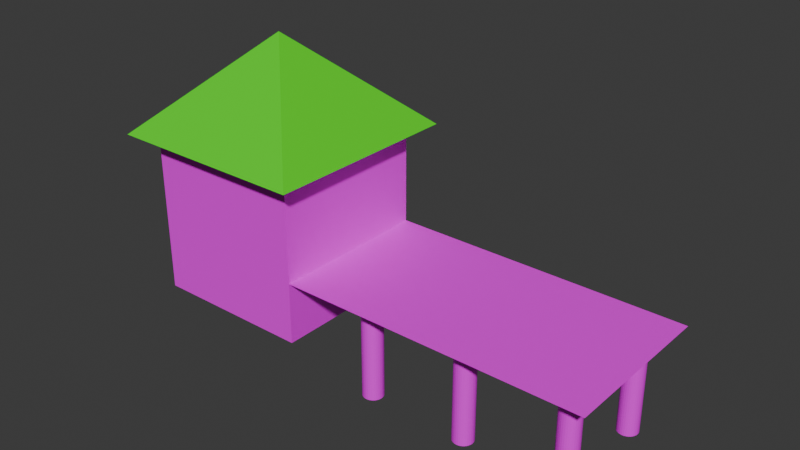 # Source: fishingpost.blend  (saved by Blender 4.0.36; exported with 4.5.12 LTS)
import bpy
from mathutils import Matrix  # noqa: F401  (used for matrix-valued properties, if any)

bpy.ops.wm.read_factory_settings(use_empty=True)
scene = bpy.context.scene
scene.name = 'Scene'

# ---- collections
col_building = bpy.data.collections.new('Building'); scene.collection.children.link(col_building)

# ---- images (referenced by path relative to the original .blend; pixels are not part of the script)
import os
ASSET_DIR = os.environ.get("B2B_ASSET_DIR", "")  # directory of the original .blend (textures are referenced by path, not embedded)
HERE = os.path.dirname(os.path.abspath(__file__))  # packed textures are extracted next to this script under _unpacked/

def load_image(name, relpath, width, height, colorspace="sRGB"):
    """Load a texture the original file referenced (path relative to the .blend, or extracted next to this script)."""
    p = next((c for c in (os.path.join(HERE, relpath), os.path.join(ASSET_DIR, relpath)) if relpath and os.path.exists(c)), "")
    if p:
        img = bpy.data.images.load(p, check_existing=True)
        img.name = name
    else:  # same state as the original file: an image datablock whose file is absent (Cycles renders it pink)
        img = bpy.data.images.new(name, width, height)
        img.source = "FILE"
        img.filepath = "//" + (relpath or name)
    img.colorspace_settings.name = colorspace
    return img
img_bark_jpg = load_image('Bark.jpg', 'textures/Bark.jpg', 1024, 1024, 'sRGB')
img_brickwall_rough_png = load_image('brickwall_rough.png', 'brickwall_rough.png', 1024, 1024, 'sRGB')
img_cobbleroad_png = load_image('cobbleroad.png', 'cobbleroad.png', 1024, 1024, 'sRGB')
img_treetrunk_jpg = load_image('treetrunk.jpg', 'treetrunk.jpg', 1024, 1024, 'sRGB')
img_bark_jpg_001 = load_image('Bark.jpg.001', 'Bark.jpg', 1024, 1024, 'sRGB')
img_bark_jpg_002 = load_image('Bark.jpg.002', 'Bark.jpg', 1024, 1024, 'sRGB')
img_bark_jpg_003 = load_image('Bark.jpg.003', 'Bark.jpg', 1024, 1024, 'sRGB')
img_bark_jpg_004 = load_image('Bark.jpg.004', 'Bark.jpg', 1024, 1024, 'sRGB')
img_bark_jpg_005 = load_image('Bark.jpg.005', 'Bark.jpg', 1024, 1024, 'sRGB')

# ---- materials (node trees are filled in below, after node groups)
mat_material_002 = bpy.data.materials.new('Material.002')
mat_material_002.use_transparent_shadow = False
mat_brick = bpy.data.materials.new('brick')
mat_brick.use_transparent_shadow = False
mat_roof = bpy.data.materials.new('Roof')
mat_roof.use_transparent_shadow = False
mat_road = bpy.data.materials.new('road')
mat_road.use_transparent_shadow = False
mat_bridge = bpy.data.materials.new('bridge')
mat_bridge.use_transparent_shadow = False
mat_material_003 = bpy.data.materials.new('Material.003')
mat_material_003.use_transparent_shadow = False
mat_material_004 = bpy.data.materials.new('Material.004')
mat_material_004.use_transparent_shadow = False
mat_material_005 = bpy.data.materials.new('Material.005')
mat_material_005.use_transparent_shadow = False
mat_material_006 = bpy.data.materials.new('Material.006')
mat_material_006.use_transparent_shadow = False
mat_material_007 = bpy.data.materials.new('Material.007')
mat_material_007.use_transparent_shadow = False

# ---- material node trees
mat_material_002.use_nodes = True; mat_material_002.node_tree.nodes.clear()
_N = mat_material_002.node_tree.nodes; _L = mat_material_002.node_tree.links
n0 = _N.new('ShaderNodeBsdfPrincipled'); n0.name = 'Principled BSDF'; n0.location = (10, 300)
n0.inputs[3].default_value = 1.45
n1 = _N.new('ShaderNodeOutputMaterial'); n1.name = 'Material Output'; n1.location = (300, 300)
n2 = _N.new('ShaderNodeTexImage'); n2.name = 'Image Texture'; n2.location = (-280, 275)
n2.image = img_bark_jpg
_L.new(n0.outputs[0], n1.inputs[0])
_L.new(n2.outputs[0], n0.inputs[0])
n1.is_active_output = True
mat_brick.use_nodes = True; mat_brick.node_tree.nodes.clear()
_N = mat_brick.node_tree.nodes; _L = mat_brick.node_tree.links
n0 = _N.new('ShaderNodeBsdfPrincipled'); n0.name = 'Principled BSDF'; n0.location = (10, 300)
n0.inputs[3].default_value = 1.45
n1 = _N.new('ShaderNodeOutputMaterial'); n1.name = 'Material Output'; n1.location = (300, 300)
n2 = _N.new('ShaderNodeMapping'); n2.name = 'Mapping'; n2.location = (1486, 151)
n3 = _N.new('ShaderNodeMapping'); n3.name = 'Mapping.001'; n3.location = (-513, 294)
n4 = _N.new('ShaderNodeTexImage'); n4.name = 'Image Texture'; n4.location = (-280, 275)
n4.image = img_brickwall_rough_png
n5 = _N.new('ShaderNodeTexCoord'); n5.name = 'Texture Coordinate'; n5.location = (-725, 257)
_L.new(n0.outputs[0], n1.inputs[0])
_L.new(n4.outputs[0], n0.inputs[0])
_L.new(n5.outputs[2], n3.inputs[0])
_L.new(n3.outputs[0], n4.inputs[0])
n1.is_active_output = True
mat_roof.use_nodes = True; mat_roof.node_tree.nodes.clear()
_N = mat_roof.node_tree.nodes; _L = mat_roof.node_tree.links
n0 = _N.new('ShaderNodeBsdfPrincipled'); n0.name = 'Principled BSDF'; n0.location = (10, 300)
n0.inputs[3].default_value = 1.45
n1 = _N.new('ShaderNodeOutputMaterial'); n1.name = 'Material Output'; n1.location = (300, 300)
n2 = _N.new('ShaderNodeRGB'); n2.name = 'RGB'; n2.location = (-180, 275)
n2.outputs[0].default_value = (0.06688, 0.7954, 0.0, 1.0)
_L.new(n0.outputs[0], n1.inputs[0])
_L.new(n2.outputs[0], n0.inputs[0])
n1.is_active_output = True
mat_road.use_nodes = True; mat_road.node_tree.nodes.clear()
_N = mat_road.node_tree.nodes; _L = mat_road.node_tree.links
n0 = _N.new('ShaderNodeBsdfPrincipled'); n0.name = 'Principled BSDF'; n0.location = (10, 300)
n0.inputs[3].default_value = 1.45
n1 = _N.new('ShaderNodeOutputMaterial'); n1.name = 'Material Output'; n1.location = (300, 300)
n2 = _N.new('ShaderNodeTexImage'); n2.name = 'Image Texture'; n2.location = (-280, 275)
n2.image = img_cobbleroad_png
_L.new(n0.outputs[0], n1.inputs[0])
_L.new(n2.outputs[0], n0.inputs[0])
n1.is_active_output = True
mat_bridge.use_nodes = True; mat_bridge.node_tree.nodes.clear()
_N = mat_bridge.node_tree.nodes; _L = mat_bridge.node_tree.links
n0 = _N.new('ShaderNodeBsdfPrincipled'); n0.name = 'Principled BSDF'; n0.location = (10, 300)
n0.inputs[3].default_value = 1.45
n1 = _N.new('ShaderNodeOutputMaterial'); n1.name = 'Material Output'; n1.location = (300, 300)
n2 = _N.new('ShaderNodeTexImage'); n2.name = 'Image Texture'; n2.location = (-280, 275)
n2.image = img_treetrunk_jpg
_L.new(n0.outputs[0], n1.inputs[0])
_L.new(n2.outputs[0], n0.inputs[0])
n1.is_active_output = True
mat_material_003.use_nodes = True; mat_material_003.node_tree.nodes.clear()
_N = mat_material_003.node_tree.nodes; _L = mat_material_003.node_tree.links
n0 = _N.new('ShaderNodeBsdfPrincipled'); n0.name = 'Principled BSDF'; n0.location = (10, 300)
n0.inputs[3].default_value = 1.45
n1 = _N.new('ShaderNodeOutputMaterial'); n1.name = 'Material Output'; n1.location = (300, 300)
n2 = _N.new('ShaderNodeTexImage'); n2.name = 'Image Texture'; n2.location = (-280, 275)
n2.image = img_bark_jpg_001
_L.new(n0.outputs[0], n1.inputs[0])
_L.new(n2.outputs[0], n0.inputs[0])
n1.is_active_output = True
mat_material_004.use_nodes = True; mat_material_004.node_tree.nodes.clear()
_N = mat_material_004.node_tree.nodes; _L = mat_material_004.node_tree.links
n0 = _N.new('ShaderNodeBsdfPrincipled'); n0.name = 'Principled BSDF'; n0.location = (10, 300)
n0.inputs[3].default_value = 1.45
n1 = _N.new('ShaderNodeOutputMaterial'); n1.name = 'Material Output'; n1.location = (300, 300)
n2 = _N.new('ShaderNodeTexImage'); n2.name = 'Image Texture'; n2.location = (-280, 275)
n2.image = img_bark_jpg_002
_L.new(n0.outputs[0], n1.inputs[0])
_L.new(n2.outputs[0], n0.inputs[0])
n1.is_active_output = True
mat_material_005.use_nodes = True; mat_material_005.node_tree.nodes.clear()
_N = mat_material_005.node_tree.nodes; _L = mat_material_005.node_tree.links
n0 = _N.new('ShaderNodeBsdfPrincipled'); n0.name = 'Principled BSDF'; n0.location = (10, 300)
n0.inputs[3].default_value = 1.45
n1 = _N.new('ShaderNodeOutputMaterial'); n1.name = 'Material Output'; n1.location = (300, 300)
n2 = _N.new('ShaderNodeTexImage'); n2.name = 'Image Texture'; n2.location = (-280, 275)
n2.image = img_bark_jpg_003
_L.new(n0.outputs[0], n1.inputs[0])
_L.new(n2.outputs[0], n0.inputs[0])
n1.is_active_output = True
mat_material_006.use_nodes = True; mat_material_006.node_tree.nodes.clear()
_N = mat_material_006.node_tree.nodes; _L = mat_material_006.node_tree.links
n0 = _N.new('ShaderNodeBsdfPrincipled'); n0.name = 'Principled BSDF'; n0.location = (10, 300)
n0.inputs[3].default_value = 1.45
n1 = _N.new('ShaderNodeOutputMaterial'); n1.name = 'Material Output'; n1.location = (300, 300)
n2 = _N.new('ShaderNodeTexImage'); n2.name = 'Image Texture'; n2.location = (-280, 275)
n2.image = img_bark_jpg_004
_L.new(n0.outputs[0], n1.inputs[0])
_L.new(n2.outputs[0], n0.inputs[0])
n1.is_active_output = True
mat_material_007.use_nodes = True; mat_material_007.node_tree.nodes.clear()
_N = mat_material_007.node_tree.nodes; _L = mat_material_007.node_tree.links
n0 = _N.new('ShaderNodeBsdfPrincipled'); n0.name = 'Principled BSDF'; n0.location = (10, 300)
n0.inputs[3].default_value = 1.45
n1 = _N.new('ShaderNodeOutputMaterial'); n1.name = 'Material Output'; n1.location = (300, 300)
n2 = _N.new('ShaderNodeTexImage'); n2.name = 'Image Texture'; n2.location = (-280, 275)
n2.image = img_bark_jpg_005
_L.new(n0.outputs[0], n1.inputs[0])
_L.new(n2.outputs[0], n0.inputs[0])
n1.is_active_output = True

# ---- world
world_world = bpy.data.worlds.new('World'); scene.world = world_world
world_world.use_nodes = True; world_world.node_tree.nodes.clear()
_N = world_world.node_tree.nodes; _L = world_world.node_tree.links
n0 = _N.new('ShaderNodeOutputWorld'); n0.name = 'World Output'; n0.location = (300, 300)
n1 = _N.new('ShaderNodeBackground'); n1.name = 'Background'; n1.location = (10, 300)
n1.inputs[0].default_value = (0.05088, 0.05088, 0.05088, 1.0)
_L.new(n1.outputs[0], n0.inputs[0])
n0.is_active_output = True
world_world.color = (0.05088, 0.05088, 0.05088)
world_world.use_sun_shadow = False
world_world.sun_shadow_jitter_overblur = 0.0

# ---- meshes
me_cylinder = bpy.data.meshes.new('Cylinder')
me_cylinder.from_pydata([(-5.0, 16.0, -0.794), (-5.0, 16.0, 1.206), (-4.805, 15.98, -0.794), (-4.805, 15.98, 1.206), (-4.617, 15.92, -0.794), (-4.617, 15.92, 1.206), (-4.444, 15.83, -0.794), (-4.444, 15.83, 1.206), (-4.293, 15.71, -0.794), (-4.293, 15.71, 1.206), (-4.169, 15.56, -0.794), (-4.169, 15.56, 1.206), (-4.076, 15.38, -0.794), (-4.076, 15.38, 1.206), (-4.019, 15.2, -0.794), (-4.019, 15.2, 1.206), (-4.0, 15.0, -0.794), (-4.0, 15.0, 1.206), (-4.019, 14.8, -0.794), (-4.019, 14.8, 1.206), (-4.076, 14.62, -0.794), (-4.076, 14.62, 1.206), (-4.169, 14.44, -0.794), (-4.169, 14.44, 1.206), (-4.293, 14.29, -0.794), (-4.293, 14.29, 1.206), (-4.444, 14.17, -0.794), (-4.444, 14.17, 1.206), (-4.617, 14.08, -0.794), (-4.617, 14.08, 1.206), (-4.805, 14.02, -0.794), (-4.805, 14.02, 1.206), (-5.0, 14.0, -0.794), (-5.0, 14.0, 1.206), (-5.195, 14.02, -0.794), (-5.195, 14.02, 1.206), (-5.383, 14.08, -0.794), (-5.383, 14.08, 1.206), (-5.556, 14.17, -0.794), (-5.556, 14.17, 1.206), (-5.707, 14.29, -0.794), (-5.707, 14.29, 1.206), (-5.831, 14.44, -0.794), (-5.831, 14.44, 1.206), (-5.924, 14.62, -0.794), (-5.924, 14.62, 1.206), (-5.981, 14.8, -0.794), (-5.981, 14.8, 1.206), (-6.0, 15.0, -0.794), (-6.0, 15.0, 1.206), (-5.981, 15.2, -0.794), (-5.981, 15.2, 1.206), (-5.924, 15.38, -0.794), (-5.924, 15.38, 1.206), (-5.831, 15.56, -0.794), (-5.831, 15.56, 1.206), (-5.707, 15.71, -0.794), (-5.707, 15.71, 1.206), (-5.556, 15.83, -0.794), (-5.556, 15.83, 1.206), (-5.383, 15.92, -0.794), (-5.383, 15.92, 1.206), (-5.195, 15.98, -0.794), (-5.195, 15.98, 1.206)], [], [(0, 1, 3, 2), (2, 3, 5, 4), (4, 5, 7, 6), (6, 7, 9, 8), (8, 9, 11, 10), (10, 11, 13, 12), (12, 13, 15, 14), (14, 15, 17, 16), (16, 17, 19, 18), (18, 19, 21, 20), (20, 21, 23, 22), (22, 23, 25, 24), (24, 25, 27, 26), (26, 27, 29, 28), (28, 29, 31, 30), (30, 31, 33, 32), (32, 33, 35, 34), (34, 35, 37, 36), (36, 37, 39, 38), (38, 39, 41, 40), (40, 41, 43, 42), (42, 43, 45, 44), (44, 45, 47, 46), (46, 47, 49, 48), (48, 49, 51, 50), (50, 51, 53, 52), (52, 53, 55, 54), (54, 55, 57, 56), (56, 57, 59, 58), (58, 59, 61, 60), (3, 1, 63, 61, 59, 57, 55, 53, 51, 49, 47, 45, 43, 41, 39, 37, 35, 33, 31, 29, 27, 25, 23, 21, 19, 17, 15, 13, 11, 9, 7, 5), (60, 61, 63, 62), (62, 63, 1, 0), (0, 2, 4, 6, 8, 10, 12, 14, 16, 18, 20, 22, 24, 26, 28, 30, 32, 34, 36, 38, 40, 42, 44, 46, 48, 50, 52, 54, 56, 58, 60, 62)])
_uv = me_cylinder.uv_layers.new(name='UVMap')
_uv.uv.foreach_set('vector', [1.0, 0.5, 1.0, 1.0, 0.9688, 1.0, 0.9688, 0.5, 0.9688, 0.5, 0.9688, 1.0, 0.9375, 1.0, 0.9375, 0.5, 0.9375, 0.5, 0.9375, 1.0, 0.9062, 1.0, 0.9062, 0.5, 0.9062, 0.5, 0.9062, 1.0, 0.875, 1.0, 0.875, 0.5, 0.875, 0.5, 0.875, 1.0, 0.8438, 1.0, 0.8438, 0.5, 0.8438, 0.5, 0.8438, 1.0, 0.8125, 1.0, 0.8125, 0.5, 0.8125, 0.5, 0.8125, 1.0, 0.7812, 1.0, 0.7812, 0.5, 0.7812, 0.5, 0.7812, 1.0, 0.75, 1.0, 0.75, 0.5, 0.75, 0.5, 0.75, 1.0, 0.7188, 1.0, 0.7188, 0.5, 0.7188, 0.5, 0.7188, 1.0, 0.6875, 1.0, 0.6875, 0.5, 0.6875, 0.5, 0.6875, 1.0, 0.6562, 1.0, 0.6562, 0.5, 0.6562, 0.5, 0.6562, 1.0, 0.625, 1.0, 0.625, 0.5, 0.625, 0.5, 0.625, 1.0, 0.5938, 1.0, 0.5938, 0.5, 0.5938, 0.5, 0.5938, 1.0, 0.5625, 1.0, 0.5625, 0.5, 0.5625, 0.5, 0.5625, 1.0, 0.5312, 1.0, 0.5312, 0.5, 0.5312, 0.5, 0.5312, 1.0, 0.5, 1.0, 0.5, 0.5, 0.5, 0.5, 0.5, 1.0, 0.4688, 1.0, 0.4688, 0.5, 0.4688, 0.5, 0.4688, 1.0, 0.4375, 1.0, 0.4375, 0.5, 0.4375, 0.5, 0.4375, 1.0, 0.4062, 1.0, 0.4062, 0.5, 0.4062, 0.5, 0.4062, 1.0, 0.375, 1.0, 0.375, 0.5, 0.375, 0.5, 0.375, 1.0, 0.3438, 1.0, 0.3438, 0.5, 0.3438, 0.5, 0.3438, 1.0, 0.3125, 1.0, 0.3125, 0.5, 0.3125, 0.5, 0.3125, 1.0, 0.2812, 1.0, 0.2812, 0.5, 0.2812, 0.5, 0.2812, 1.0, 0.25, 1.0, 0.25, 0.5, 0.25, 0.5, 0.25, 1.0, 0.2188, 1.0, 0.2188, 0.5, 0.2188, 0.5, 0.2188, 1.0, 0.1875, 1.0, 0.1875, 0.5, 0.1875, 0.5, 0.1875, 1.0, 0.1562, 1.0, 0.1562, 0.5, 0.1562, 0.5, 0.1562, 1.0, 0.125, 1.0, 0.125, 0.5, 0.125, 0.5, 0.125, 1.0, 0.09375, 1.0, 0.09375, 0.5, 0.09375, 0.5, 0.09375, 1.0, 0.0625, 1.0, 0.0625, 0.5, 0.2968, 0.4854, 0.25, 0.49, 0.2032, 0.4854, 0.1582, 0.4717, 0.1167, 0.4496, 0.08029, 0.4197, 0.05045, 0.3833, 0.02827, 0.3418, 0.01461, 0.2968, 0.01, 0.25, 0.01461, 0.2032, 0.02827, 0.1582, 0.05045, 0.1167, 0.08029, 0.08029, 0.1167, 0.05045, 0.1582, 0.02827, 0.2032, 0.01461, 0.25, 0.01, 0.2968, 0.01461, 0.3418, 0.02827, 0.3833, 0.05045, 0.4197, 0.08029, 0.4496, 0.1167, 0.4717, 0.1582, 0.4854, 0.2032, 0.49, 0.25, 0.4854, 0.2968, 0.4717, 0.3418, 0.4496, 0.3833, 0.4197, 0.4197, 0.3833, 0.4496, 0.3418, 0.4717, 0.0625, 0.5, 0.0625, 1.0, 0.03125, 1.0, 0.03125, 0.5, 0.03125, 0.5, 0.03125, 1.0, 0.0, 1.0, 0.0, 0.5, 0.75, 0.49, 0.7968, 0.4854, 0.8418, 0.4717, 0.8833, 0.4496, 0.9197, 0.4197, 0.9496, 0.3833, 0.9717, 0.3418, 0.9854, 0.2968, 0.99, 0.25, 0.9854, 0.2032, 0.9717, 0.1582, 0.9496, 0.1167, 0.9197, 0.08029, 0.8833, 0.05045, 0.8418, 0.02827, 0.7968, 0.01461, 0.75, 0.01, 0.7032, 0.01461, 0.6582, 0.02827, 0.6167, 0.05045, 0.5803, 0.08029, 0.5504, 0.1167, 0.5283, 0.1582, 0.5146, 0.2032, 0.51, 0.25, 0.5146, 0.2968, 0.5283, 0.3418, 0.5504, 0.3833, 0.5803, 0.4197, 0.6167, 0.4496, 0.6582, 0.4717, 0.7032, 0.4854])
me_cylinder.materials.append(mat_material_002)
me_cylinder.materials.append(mat_brick)
me_cylinder.materials.append(mat_roof)
me_cylinder.materials.append(mat_road)
me_cylinder.materials.append(mat_bridge)
me_cylinder.materials.append(mat_material_003)
me_cylinder.materials.append(mat_material_004)
me_cylinder.materials.append(mat_material_005)
me_cylinder.materials.append(mat_material_006)
me_cylinder.materials.append(mat_material_007)
me_cylinder.update()
me_cylinder_001 = bpy.data.meshes.new('Cylinder.001')
me_cylinder_001.from_pydata([(-8.0, -8.0, 0.0), (-8.0, 8.0, 0.0), (-8.0, -8.0, 3.2), (8.0, -8.0, 0.0), (8.0, 8.0, 0.0), (8.0, -8.0, 3.2), (8.0, 8.0, 3.2), (-8.0, 8.0, 3.2)], [], [(1, 4, 3, 0), (0, 2, 7, 1), (3, 5, 2, 0), (4, 6, 5, 3), (6, 7, 2, 5), (1, 7, 6, 4)])
me_cylinder_001.polygons.foreach_set('material_index', [1, 1, 1, 1, 1, 1])
_uv = me_cylinder_001.uv_layers.new(name='UVMap')
_uv.uv.foreach_set('vector', [0.999, -0.01773, 0.001032, -0.01773, 0.001032, -0.01773, 0.999, -0.01773, 0.999, -0.01773, 0.999, 0.9802, 0.999, 0.9802, 0.999, -0.01773, 0.001032, -0.01773, 0.001032, 0.9802, 0.999, 0.9802, 0.999, -0.01773, 0.001032, -0.01773, 0.001032, 0.9802, 0.001032, 0.9802, 0.001032, -0.01773, 0.001032, 0.9802, 0.999, 0.9802, 0.999, 0.9802, 0.001032, 0.9802, 0.999, -0.01773, 0.999, 0.9802, 0.001032, 0.9802, 0.001032, -0.01773])
me_cylinder_001.materials.append(mat_material_002)
me_cylinder_001.materials.append(mat_brick)
me_cylinder_001.materials.append(mat_roof)
me_cylinder_001.materials.append(mat_road)
me_cylinder_001.materials.append(mat_bridge)
me_cylinder_001.materials.append(mat_material_003)
me_cylinder_001.materials.append(mat_material_004)
me_cylinder_001.materials.append(mat_material_005)
me_cylinder_001.materials.append(mat_material_006)
me_cylinder_001.materials.append(mat_material_007)
me_cylinder_001.update()
me_cylinder_002 = bpy.data.meshes.new('Cylinder.002')
me_cylinder_002.from_pydata([(-10.0, -10.0, 3.2), (-10.0, 10.0, 3.2), (0.0, 0.0, 5.057), (10.0, -10.0, 3.2), (10.0, 10.0, 3.2)], [], [(1, 4, 3, 0), (0, 2, 1), (3, 2, 0), (4, 2, 3), (1, 2, 4)])
me_cylinder_002.polygons.foreach_set('material_index', [2, 2, 2, 2, 2])
_uv = me_cylinder_002.uv_layers.new(name='UVMap')
_uv.uv.foreach_set('vector', [1.124, 0.9802, -0.1237, 0.9802, -0.1237, 0.9802, 1.124, 0.9802, 1.124, 0.9802, 0.5, 1.559, 1.124, 0.9802, -0.1237, 0.9802, 0.5, 1.559, 1.124, 0.9802, -0.1237, 0.9802, 0.5, 1.559, -0.1237, 0.9802, 1.124, 0.9802, 0.5, 1.559, -0.1237, 0.9802])
me_cylinder_002.materials.append(mat_material_002)
me_cylinder_002.materials.append(mat_brick)
me_cylinder_002.materials.append(mat_roof)
me_cylinder_002.materials.append(mat_road)
me_cylinder_002.materials.append(mat_bridge)
me_cylinder_002.materials.append(mat_material_003)
me_cylinder_002.materials.append(mat_material_004)
me_cylinder_002.materials.append(mat_material_005)
me_cylinder_002.materials.append(mat_material_006)
me_cylinder_002.materials.append(mat_material_007)
me_cylinder_002.update()
me_cylinder_003 = bpy.data.meshes.new('Cylinder.003')
me_cylinder_003.from_pydata([(-7.803, -10.0, 0.0), (-7.803, 9.537e-07, 0.0), (0.1967, -10.0, 0.0), (0.1967, 9.537e-07, 0.0)], [], [(0, 2, 3, 1)])
me_cylinder_003.polygons.foreach_set('material_index', [3])
_uv = me_cylinder_003.uv_layers.new(name='UVMap')
_uv.uv.foreach_set('vector', [0.0, 0.0, 1.0, 0.0, 1.0, 1.0, 0.0, 1.0])
me_cylinder_003.materials.append(mat_material_002)
me_cylinder_003.materials.append(mat_brick)
me_cylinder_003.materials.append(mat_roof)
me_cylinder_003.materials.append(mat_road)
me_cylinder_003.materials.append(mat_bridge)
me_cylinder_003.materials.append(mat_material_003)
me_cylinder_003.materials.append(mat_material_004)
me_cylinder_003.materials.append(mat_material_005)
me_cylinder_003.materials.append(mat_material_006)
me_cylinder_003.materials.append(mat_material_007)
me_cylinder_003.update()
me_cylinder_004 = bpy.data.meshes.new('Cylinder.004')
me_cylinder_004.from_pydata([(-8.0, 7.833, 1.217), (-8.0, 37.83, 1.217), (8.0, 7.833, 1.217), (8.0, 37.83, 1.217)], [], [(0, 2, 3, 1)])
me_cylinder_004.polygons.foreach_set('material_index', [4])
_uv = me_cylinder_004.uv_layers.new(name='UVMap')
_uv.uv.foreach_set('vector', [0.0, 0.0, 1.0, 0.0, 1.0, 1.0, 0.0, 1.0])
me_cylinder_004.materials.append(mat_material_002)
me_cylinder_004.materials.append(mat_brick)
me_cylinder_004.materials.append(mat_roof)
me_cylinder_004.materials.append(mat_road)
me_cylinder_004.materials.append(mat_bridge)
me_cylinder_004.materials.append(mat_material_003)
me_cylinder_004.materials.append(mat_material_004)
me_cylinder_004.materials.append(mat_material_005)
me_cylinder_004.materials.append(mat_material_006)
me_cylinder_004.materials.append(mat_material_007)
me_cylinder_004.update()
me_cylinder_005 = bpy.data.meshes.new('Cylinder.005')
me_cylinder_005.from_pydata([(-5.0, 26.0, -0.794), (-4.805, 25.98, -0.794), (-5.0, 26.0, 1.206), (-5.195, 25.98, -0.794), (-5.383, 25.92, -0.794), (-5.195, 25.98, 1.206), (-5.383, 25.92, 1.206), (-5.556, 25.83, 1.206), (-5.707, 25.71, 1.206), (-5.556, 25.83, -0.794), (-5.707, 25.71, -0.794), (-5.831, 25.56, -0.794), (-5.924, 25.38, -0.794), (-5.831, 25.56, 1.206), (-5.924, 25.38, 1.206), (-5.981, 25.2, 1.206), (-6.0, 25.0, 1.206), (-5.981, 25.2, -0.794), (-6.0, 25.0, -0.794), (-5.981, 24.8, -0.794), (-5.924, 24.62, -0.794), (-5.981, 24.8, 1.206), (-5.924, 24.62, 1.206), (-5.831, 24.44, 1.206), (-5.707, 24.29, 1.206), (-5.831, 24.44, -0.794), (-5.707, 24.29, -0.794), (-5.556, 24.17, -0.794), (-5.383, 24.08, -0.794), (-5.556, 24.17, 1.206), (-5.383, 24.08, 1.206), (-5.195, 24.02, 1.206), (-5.0, 24.0, 1.206), (-5.195, 24.02, -0.794), (-5.0, 24.0, -0.794), (-4.805, 24.02, -0.794), (-4.617, 24.08, -0.794), (-4.805, 24.02, 1.206), (-4.617, 24.08, 1.206), (-4.444, 24.17, 1.206), (-4.293, 24.29, 1.206), (-4.444, 24.17, -0.794), (-4.293, 24.29, -0.794), (-4.169, 24.44, -0.794), (-4.076, 24.62, -0.794), (-4.169, 24.44, 1.206), (-4.076, 24.62, 1.206), (-4.019, 24.8, 1.206), (-4.0, 25.0, 1.206), (-4.019, 24.8, -0.794), (-4.0, 25.0, -0.794), (-4.019, 25.2, -0.794), (-4.076, 25.38, -0.794), (-4.019, 25.2, 1.206), (-4.076, 25.38, 1.206), (-4.169, 25.56, 1.206), (-4.293, 25.71, 1.206), (-4.169, 25.56, -0.794), (-4.293, 25.71, -0.794), (-4.444, 25.83, -0.794), (-4.617, 25.92, -0.794), (-4.444, 25.83, 1.206), (-4.617, 25.92, 1.206), (-4.805, 25.98, 1.206)], [], [(0, 1, 60, 59, 58, 57, 52, 51, 50, 49, 44, 43, 42, 41, 36, 35, 34, 33, 28, 27, 26, 25, 20, 19, 18, 17, 12, 11, 10, 9, 4, 3), (0, 2, 63, 1), (3, 5, 2, 0), (4, 6, 5, 3), (63, 2, 5, 6, 7, 8, 13, 14, 15, 16, 21, 22, 23, 24, 29, 30, 31, 32, 37, 38, 39, 40, 45, 46, 47, 48, 53, 54, 55, 56, 61, 62), (9, 7, 6, 4), (10, 8, 7, 9), (11, 13, 8, 10), (12, 14, 13, 11), (17, 15, 14, 12), (18, 16, 15, 17), (19, 21, 16, 18), (20, 22, 21, 19), (25, 23, 22, 20), (26, 24, 23, 25), (27, 29, 24, 26), (28, 30, 29, 27), (33, 31, 30, 28), (34, 32, 31, 33), (35, 37, 32, 34), (36, 38, 37, 35), (41, 39, 38, 36), (42, 40, 39, 41), (43, 45, 40, 42), (44, 46, 45, 43), (49, 47, 46, 44), (50, 48, 47, 49), (51, 53, 48, 50), (52, 54, 53, 51), (57, 55, 54, 52), (58, 56, 55, 57), (59, 61, 56, 58), (60, 62, 61, 59), (1, 63, 62, 60)])
me_cylinder_005.polygons.foreach_set('material_index', [5, 5, 5, 5, 5, 5, 5, 5, 5, 5, 5, 5, 5, 5, 5, 5, 5, 5, 5, 5, 5, 5, 5, 5, 5, 5, 5, 5, 5, 5, 5, 5, 5, 5])
_uv = me_cylinder_005.uv_layers.new(name='UVMap')
_uv.uv.foreach_set('vector', [0.75, 0.49, 0.7968, 0.4854, 0.8418, 0.4717, 0.8833, 0.4496, 0.9197, 0.4197, 0.9496, 0.3833, 0.9717, 0.3418, 0.9854, 0.2968, 0.99, 0.25, 0.9854, 0.2032, 0.9717, 0.1582, 0.9496, 0.1167, 0.9197, 0.08029, 0.8833, 0.05045, 0.8418, 0.02827, 0.7968, 0.01461, 0.75, 0.01, 0.7032, 0.01461, 0.6582, 0.02827, 0.6167, 0.05045, 0.5803, 0.08029, 0.5504, 0.1167, 0.5283, 0.1582, 0.5146, 0.2032, 0.51, 0.25, 0.5146, 0.2968, 0.5283, 0.3418, 0.5504, 0.3833, 0.5803, 0.4197, 0.6167, 0.4496, 0.6582, 0.4717, 0.7032, 0.4854, 1.0, 0.5, 1.0, 1.0, 0.9688, 1.0, 0.9688, 0.5, 0.03125, 0.5, 0.03125, 1.0, 0.0, 1.0, 0.0, 0.5, 0.0625, 0.5, 0.0625, 1.0, 0.03125, 1.0, 0.03125, 0.5, 0.2968, 0.4854, 0.25, 0.49, 0.2032, 0.4854, 0.1582, 0.4717, 0.1167, 0.4496, 0.08029, 0.4197, 0.05045, 0.3833, 0.02827, 0.3418, 0.01461, 0.2968, 0.01, 0.25, 0.01461, 0.2032, 0.02827, 0.1582, 0.05045, 0.1167, 0.08029, 0.08029, 0.1167, 0.05045, 0.1582, 0.02827, 0.2032, 0.01461, 0.25, 0.01, 0.2968, 0.01461, 0.3418, 0.02827, 0.3833, 0.05045, 0.4197, 0.08029, 0.4496, 0.1167, 0.4717, 0.1582, 0.4854, 0.2032, 0.49, 0.25, 0.4854, 0.2968, 0.4717, 0.3418, 0.4496, 0.3833, 0.4197, 0.4197, 0.3833, 0.4496, 0.3418, 0.4717, 0.09375, 0.5, 0.09375, 1.0, 0.0625, 1.0, 0.0625, 0.5, 0.125, 0.5, 0.125, 1.0, 0.09375, 1.0, 0.09375, 0.5, 0.1562, 0.5, 0.1562, 1.0, 0.125, 1.0, 0.125, 0.5, 0.1875, 0.5, 0.1875, 1.0, 0.1562, 1.0, 0.1562, 0.5, 0.2188, 0.5, 0.2188, 1.0, 0.1875, 1.0, 0.1875, 0.5, 0.25, 0.5, 0.25, 1.0, 0.2188, 1.0, 0.2188, 0.5, 0.2812, 0.5, 0.2812, 1.0, 0.25, 1.0, 0.25, 0.5, 0.3125, 0.5, 0.3125, 1.0, 0.2812, 1.0, 0.2812, 0.5, 0.3438, 0.5, 0.3438, 1.0, 0.3125, 1.0, 0.3125, 0.5, 0.375, 0.5, 0.375, 1.0, 0.3438, 1.0, 0.3438, 0.5, 0.4062, 0.5, 0.4062, 1.0, 0.375, 1.0, 0.375, 0.5, 0.4375, 0.5, 0.4375, 1.0, 0.4062, 1.0, 0.4062, 0.5, 0.4688, 0.5, 0.4688, 1.0, 0.4375, 1.0, 0.4375, 0.5, 0.5, 0.5, 0.5, 1.0, 0.4688, 1.0, 0.4688, 0.5, 0.5312, 0.5, 0.5312, 1.0, 0.5, 1.0, 0.5, 0.5, 0.5625, 0.5, 0.5625, 1.0, 0.5312, 1.0, 0.5312, 0.5, 0.5938, 0.5, 0.5938, 1.0, 0.5625, 1.0, 0.5625, 0.5, 0.625, 0.5, 0.625, 1.0, 0.5938, 1.0, 0.5938, 0.5, 0.6562, 0.5, 0.6562, 1.0, 0.625, 1.0, 0.625, 0.5, 0.6875, 0.5, 0.6875, 1.0, 0.6562, 1.0, 0.6562, 0.5, 0.7188, 0.5, 0.7188, 1.0, 0.6875, 1.0, 0.6875, 0.5, 0.75, 0.5, 0.75, 1.0, 0.7188, 1.0, 0.7188, 0.5, 0.7812, 0.5, 0.7812, 1.0, 0.75, 1.0, 0.75, 0.5, 0.8125, 0.5, 0.8125, 1.0, 0.7812, 1.0, 0.7812, 0.5, 0.8438, 0.5, 0.8438, 1.0, 0.8125, 1.0, 0.8125, 0.5, 0.875, 0.5, 0.875, 1.0, 0.8438, 1.0, 0.8438, 0.5, 0.9062, 0.5, 0.9062, 1.0, 0.875, 1.0, 0.875, 0.5, 0.9375, 0.5, 0.9375, 1.0, 0.9062, 1.0, 0.9062, 0.5, 0.9688, 0.5, 0.9688, 1.0, 0.9375, 1.0, 0.9375, 0.5])
me_cylinder_005.materials.append(mat_material_002)
me_cylinder_005.materials.append(mat_brick)
me_cylinder_005.materials.append(mat_roof)
me_cylinder_005.materials.append(mat_road)
me_cylinder_005.materials.append(mat_bridge)
me_cylinder_005.materials.append(mat_material_003)
me_cylinder_005.materials.append(mat_material_004)
me_cylinder_005.materials.append(mat_material_005)
me_cylinder_005.materials.append(mat_material_006)
me_cylinder_005.materials.append(mat_material_007)
me_cylinder_005.update()
me_cylinder_006 = bpy.data.meshes.new('Cylinder.006')
me_cylinder_006.from_pydata([(-5.0, 36.0, -0.794), (-4.805, 35.98, -0.794), (-5.0, 36.0, 1.206), (-5.195, 35.98, -0.794), (-5.383, 35.92, -0.794), (-5.195, 35.98, 1.206), (-5.383, 35.92, 1.206), (-5.556, 35.83, 1.206), (-5.707, 35.71, 1.206), (-5.556, 35.83, -0.794), (-5.707, 35.71, -0.794), (-5.831, 35.56, -0.794), (-5.924, 35.38, -0.794), (-5.831, 35.56, 1.206), (-5.924, 35.38, 1.206), (-5.981, 35.2, 1.206), (-6.0, 35.0, 1.206), (-5.981, 35.2, -0.794), (-6.0, 35.0, -0.794), (-5.981, 34.8, -0.794), (-5.924, 34.62, -0.794), (-5.981, 34.8, 1.206), (-5.924, 34.62, 1.206), (-5.831, 34.44, 1.206), (-5.707, 34.29, 1.206), (-5.831, 34.44, -0.794), (-5.707, 34.29, -0.794), (-5.556, 34.17, -0.794), (-5.383, 34.08, -0.794), (-5.556, 34.17, 1.206), (-5.383, 34.08, 1.206), (-5.195, 34.02, 1.206), (-5.0, 34.0, 1.206), (-5.195, 34.02, -0.794), (-5.0, 34.0, -0.794), (-4.805, 34.02, -0.794), (-4.617, 34.08, -0.794), (-4.805, 34.02, 1.206), (-4.617, 34.08, 1.206), (-4.444, 34.17, 1.206), (-4.293, 34.29, 1.206), (-4.444, 34.17, -0.794), (-4.293, 34.29, -0.794), (-4.169, 34.44, -0.794), (-4.076, 34.62, -0.794), (-4.169, 34.44, 1.206), (-4.076, 34.62, 1.206), (-4.019, 34.8, 1.206), (-4.0, 35.0, 1.206), (-4.019, 34.8, -0.794), (-4.0, 35.0, -0.794), (-4.019, 35.2, -0.794), (-4.076, 35.38, -0.794), (-4.019, 35.2, 1.206), (-4.076, 35.38, 1.206), (-4.169, 35.56, 1.206), (-4.293, 35.71, 1.206), (-4.169, 35.56, -0.794), (-4.293, 35.71, -0.794), (-4.444, 35.83, -0.794), (-4.617, 35.92, -0.794), (-4.444, 35.83, 1.206), (-4.617, 35.92, 1.206), (-4.805, 35.98, 1.206)], [], [(0, 1, 60, 59, 58, 57, 52, 51, 50, 49, 44, 43, 42, 41, 36, 35, 34, 33, 28, 27, 26, 25, 20, 19, 18, 17, 12, 11, 10, 9, 4, 3), (0, 2, 63, 1), (3, 5, 2, 0), (4, 6, 5, 3), (63, 2, 5, 6, 7, 8, 13, 14, 15, 16, 21, 22, 23, 24, 29, 30, 31, 32, 37, 38, 39, 40, 45, 46, 47, 48, 53, 54, 55, 56, 61, 62), (9, 7, 6, 4), (10, 8, 7, 9), (11, 13, 8, 10), (12, 14, 13, 11), (17, 15, 14, 12), (18, 16, 15, 17), (19, 21, 16, 18), (20, 22, 21, 19), (25, 23, 22, 20), (26, 24, 23, 25), (27, 29, 24, 26), (28, 30, 29, 27), (33, 31, 30, 28), (34, 32, 31, 33), (35, 37, 32, 34), (36, 38, 37, 35), (41, 39, 38, 36), (42, 40, 39, 41), (43, 45, 40, 42), (44, 46, 45, 43), (49, 47, 46, 44), (50, 48, 47, 49), (51, 53, 48, 50), (52, 54, 53, 51), (57, 55, 54, 52), (58, 56, 55, 57), (59, 61, 56, 58), (60, 62, 61, 59), (1, 63, 62, 60)])
me_cylinder_006.polygons.foreach_set('material_index', [6, 6, 6, 6, 6, 6, 6, 6, 6, 6, 6, 6, 6, 6, 6, 6, 6, 6, 6, 6, 6, 6, 6, 6, 6, 6, 6, 6, 6, 6, 6, 6, 6, 6])
_uv = me_cylinder_006.uv_layers.new(name='UVMap')
_uv.uv.foreach_set('vector', [0.75, 0.49, 0.7968, 0.4854, 0.8418, 0.4717, 0.8833, 0.4496, 0.9197, 0.4197, 0.9496, 0.3833, 0.9717, 0.3418, 0.9854, 0.2968, 0.99, 0.25, 0.9854, 0.2032, 0.9717, 0.1582, 0.9496, 0.1167, 0.9197, 0.08029, 0.8833, 0.05045, 0.8418, 0.02827, 0.7968, 0.01461, 0.75, 0.01, 0.7032, 0.01461, 0.6582, 0.02827, 0.6167, 0.05045, 0.5803, 0.08029, 0.5504, 0.1167, 0.5283, 0.1582, 0.5146, 0.2032, 0.51, 0.25, 0.5146, 0.2968, 0.5283, 0.3418, 0.5504, 0.3833, 0.5803, 0.4197, 0.6167, 0.4496, 0.6582, 0.4717, 0.7032, 0.4854, 1.0, 0.5, 1.0, 1.0, 0.9688, 1.0, 0.9688, 0.5, 0.03125, 0.5, 0.03125, 1.0, 0.0, 1.0, 0.0, 0.5, 0.0625, 0.5, 0.0625, 1.0, 0.03125, 1.0, 0.03125, 0.5, 0.2968, 0.4854, 0.25, 0.49, 0.2032, 0.4854, 0.1582, 0.4717, 0.1167, 0.4496, 0.08029, 0.4197, 0.05045, 0.3833, 0.02827, 0.3418, 0.01461, 0.2968, 0.01, 0.25, 0.01461, 0.2032, 0.02827, 0.1582, 0.05045, 0.1167, 0.08029, 0.08029, 0.1167, 0.05045, 0.1582, 0.02827, 0.2032, 0.01461, 0.25, 0.01, 0.2968, 0.01461, 0.3418, 0.02827, 0.3833, 0.05045, 0.4197, 0.08029, 0.4496, 0.1167, 0.4717, 0.1582, 0.4854, 0.2032, 0.49, 0.25, 0.4854, 0.2968, 0.4717, 0.3418, 0.4496, 0.3833, 0.4197, 0.4197, 0.3833, 0.4496, 0.3418, 0.4717, 0.09375, 0.5, 0.09375, 1.0, 0.0625, 1.0, 0.0625, 0.5, 0.125, 0.5, 0.125, 1.0, 0.09375, 1.0, 0.09375, 0.5, 0.1562, 0.5, 0.1562, 1.0, 0.125, 1.0, 0.125, 0.5, 0.1875, 0.5, 0.1875, 1.0, 0.1562, 1.0, 0.1562, 0.5, 0.2188, 0.5, 0.2188, 1.0, 0.1875, 1.0, 0.1875, 0.5, 0.25, 0.5, 0.25, 1.0, 0.2188, 1.0, 0.2188, 0.5, 0.2812, 0.5, 0.2812, 1.0, 0.25, 1.0, 0.25, 0.5, 0.3125, 0.5, 0.3125, 1.0, 0.2812, 1.0, 0.2812, 0.5, 0.3438, 0.5, 0.3438, 1.0, 0.3125, 1.0, 0.3125, 0.5, 0.375, 0.5, 0.375, 1.0, 0.3438, 1.0, 0.3438, 0.5, 0.4062, 0.5, 0.4062, 1.0, 0.375, 1.0, 0.375, 0.5, 0.4375, 0.5, 0.4375, 1.0, 0.4062, 1.0, 0.4062, 0.5, 0.4688, 0.5, 0.4688, 1.0, 0.4375, 1.0, 0.4375, 0.5, 0.5, 0.5, 0.5, 1.0, 0.4688, 1.0, 0.4688, 0.5, 0.5312, 0.5, 0.5312, 1.0, 0.5, 1.0, 0.5, 0.5, 0.5625, 0.5, 0.5625, 1.0, 0.5312, 1.0, 0.5312, 0.5, 0.5938, 0.5, 0.5938, 1.0, 0.5625, 1.0, 0.5625, 0.5, 0.625, 0.5, 0.625, 1.0, 0.5938, 1.0, 0.5938, 0.5, 0.6562, 0.5, 0.6562, 1.0, 0.625, 1.0, 0.625, 0.5, 0.6875, 0.5, 0.6875, 1.0, 0.6562, 1.0, 0.6562, 0.5, 0.7188, 0.5, 0.7188, 1.0, 0.6875, 1.0, 0.6875, 0.5, 0.75, 0.5, 0.75, 1.0, 0.7188, 1.0, 0.7188, 0.5, 0.7812, 0.5, 0.7812, 1.0, 0.75, 1.0, 0.75, 0.5, 0.8125, 0.5, 0.8125, 1.0, 0.7812, 1.0, 0.7812, 0.5, 0.8438, 0.5, 0.8438, 1.0, 0.8125, 1.0, 0.8125, 0.5, 0.875, 0.5, 0.875, 1.0, 0.8438, 1.0, 0.8438, 0.5, 0.9062, 0.5, 0.9062, 1.0, 0.875, 1.0, 0.875, 0.5, 0.9375, 0.5, 0.9375, 1.0, 0.9062, 1.0, 0.9062, 0.5, 0.9688, 0.5, 0.9688, 1.0, 0.9375, 1.0, 0.9375, 0.5])
me_cylinder_006.materials.append(mat_material_002)
me_cylinder_006.materials.append(mat_brick)
me_cylinder_006.materials.append(mat_roof)
me_cylinder_006.materials.append(mat_road)
me_cylinder_006.materials.append(mat_bridge)
me_cylinder_006.materials.append(mat_material_003)
me_cylinder_006.materials.append(mat_material_004)
me_cylinder_006.materials.append(mat_material_005)
me_cylinder_006.materials.append(mat_material_006)
me_cylinder_006.materials.append(mat_material_007)
me_cylinder_006.update()
me_cylinder_007 = bpy.data.meshes.new('Cylinder.007')
me_cylinder_007.from_pydata([(5.0, 36.0, -0.794), (5.195, 35.98, -0.794), (5.0, 36.0, 1.206), (4.805, 35.98, -0.794), (4.617, 35.92, -0.794), (4.805, 35.98, 1.206), (4.617, 35.92, 1.206), (4.444, 35.83, 1.206), (4.293, 35.71, 1.206), (4.444, 35.83, -0.794), (4.293, 35.71, -0.794), (4.169, 35.56, -0.794), (4.076, 35.38, -0.794), (4.169, 35.56, 1.206), (4.076, 35.38, 1.206), (4.019, 35.2, 1.206), (4.0, 35.0, 1.206), (4.019, 35.2, -0.794), (4.0, 35.0, -0.794), (4.019, 34.8, -0.794), (4.076, 34.62, -0.794), (4.019, 34.8, 1.206), (4.076, 34.62, 1.206), (4.169, 34.44, 1.206), (4.293, 34.29, 1.206), (4.169, 34.44, -0.794), (4.293, 34.29, -0.794), (4.444, 34.17, -0.794), (4.617, 34.08, -0.794), (4.444, 34.17, 1.206), (4.617, 34.08, 1.206), (4.805, 34.02, 1.206), (5.0, 34.0, 1.206), (4.805, 34.02, -0.794), (5.0, 34.0, -0.794), (5.195, 34.02, -0.794), (5.383, 34.08, -0.794), (5.195, 34.02, 1.206), (5.383, 34.08, 1.206), (5.556, 34.17, 1.206), (5.707, 34.29, 1.206), (5.556, 34.17, -0.794), (5.707, 34.29, -0.794), (5.831, 34.44, -0.794), (5.924, 34.62, -0.794), (5.831, 34.44, 1.206), (5.924, 34.62, 1.206), (5.981, 34.8, 1.206), (6.0, 35.0, 1.206), (5.981, 34.8, -0.794), (6.0, 35.0, -0.794), (5.981, 35.2, -0.794), (5.924, 35.38, -0.794), (5.981, 35.2, 1.206), (5.924, 35.38, 1.206), (5.831, 35.56, 1.206), (5.707, 35.71, 1.206), (5.831, 35.56, -0.794), (5.707, 35.71, -0.794), (5.556, 35.83, -0.794), (5.383, 35.92, -0.794), (5.556, 35.83, 1.206), (5.383, 35.92, 1.206), (5.195, 35.98, 1.206)], [], [(0, 1, 60, 59, 58, 57, 52, 51, 50, 49, 44, 43, 42, 41, 36, 35, 34, 33, 28, 27, 26, 25, 20, 19, 18, 17, 12, 11, 10, 9, 4, 3), (0, 2, 63, 1), (3, 5, 2, 0), (4, 6, 5, 3), (63, 2, 5, 6, 7, 8, 13, 14, 15, 16, 21, 22, 23, 24, 29, 30, 31, 32, 37, 38, 39, 40, 45, 46, 47, 48, 53, 54, 55, 56, 61, 62), (9, 7, 6, 4), (10, 8, 7, 9), (11, 13, 8, 10), (12, 14, 13, 11), (17, 15, 14, 12), (18, 16, 15, 17), (19, 21, 16, 18), (20, 22, 21, 19), (25, 23, 22, 20), (26, 24, 23, 25), (27, 29, 24, 26), (28, 30, 29, 27), (33, 31, 30, 28), (34, 32, 31, 33), (35, 37, 32, 34), (36, 38, 37, 35), (41, 39, 38, 36), (42, 40, 39, 41), (43, 45, 40, 42), (44, 46, 45, 43), (49, 47, 46, 44), (50, 48, 47, 49), (51, 53, 48, 50), (52, 54, 53, 51), (57, 55, 54, 52), (58, 56, 55, 57), (59, 61, 56, 58), (60, 62, 61, 59), (1, 63, 62, 60)])
me_cylinder_007.polygons.foreach_set('material_index', [7, 7, 7, 7, 7, 7, 7, 7, 7, 7, 7, 7, 7, 7, 7, 7, 7, 7, 7, 7, 7, 7, 7, 7, 7, 7, 7, 7, 7, 7, 7, 7, 7, 7])
_uv = me_cylinder_007.uv_layers.new(name='UVMap')
_uv.uv.foreach_set('vector', [0.75, 0.49, 0.7968, 0.4854, 0.8418, 0.4717, 0.8833, 0.4496, 0.9197, 0.4197, 0.9496, 0.3833, 0.9717, 0.3418, 0.9854, 0.2968, 0.99, 0.25, 0.9854, 0.2032, 0.9717, 0.1582, 0.9496, 0.1167, 0.9197, 0.08029, 0.8833, 0.05045, 0.8418, 0.02827, 0.7968, 0.01461, 0.75, 0.01, 0.7032, 0.01461, 0.6582, 0.02827, 0.6167, 0.05045, 0.5803, 0.08029, 0.5504, 0.1167, 0.5283, 0.1582, 0.5146, 0.2032, 0.51, 0.25, 0.5146, 0.2968, 0.5283, 0.3418, 0.5504, 0.3833, 0.5803, 0.4197, 0.6167, 0.4496, 0.6582, 0.4717, 0.7032, 0.4854, 1.0, 0.5, 1.0, 1.0, 0.9688, 1.0, 0.9688, 0.5, 0.03125, 0.5, 0.03125, 1.0, 0.0, 1.0, 0.0, 0.5, 0.0625, 0.5, 0.0625, 1.0, 0.03125, 1.0, 0.03125, 0.5, 0.2968, 0.4854, 0.25, 0.49, 0.2032, 0.4854, 0.1582, 0.4717, 0.1167, 0.4496, 0.08029, 0.4197, 0.05045, 0.3833, 0.02827, 0.3418, 0.01461, 0.2968, 0.01, 0.25, 0.01461, 0.2032, 0.02827, 0.1582, 0.05045, 0.1167, 0.08029, 0.08029, 0.1167, 0.05045, 0.1582, 0.02827, 0.2032, 0.01461, 0.25, 0.01, 0.2968, 0.01461, 0.3418, 0.02827, 0.3833, 0.05045, 0.4197, 0.08029, 0.4496, 0.1167, 0.4717, 0.1582, 0.4854, 0.2032, 0.49, 0.25, 0.4854, 0.2968, 0.4717, 0.3418, 0.4496, 0.3833, 0.4197, 0.4197, 0.3833, 0.4496, 0.3418, 0.4717, 0.09375, 0.5, 0.09375, 1.0, 0.0625, 1.0, 0.0625, 0.5, 0.125, 0.5, 0.125, 1.0, 0.09375, 1.0, 0.09375, 0.5, 0.1562, 0.5, 0.1562, 1.0, 0.125, 1.0, 0.125, 0.5, 0.1875, 0.5, 0.1875, 1.0, 0.1562, 1.0, 0.1562, 0.5, 0.2188, 0.5, 0.2188, 1.0, 0.1875, 1.0, 0.1875, 0.5, 0.25, 0.5, 0.25, 1.0, 0.2188, 1.0, 0.2188, 0.5, 0.2812, 0.5, 0.2812, 1.0, 0.25, 1.0, 0.25, 0.5, 0.3125, 0.5, 0.3125, 1.0, 0.2812, 1.0, 0.2812, 0.5, 0.3438, 0.5, 0.3438, 1.0, 0.3125, 1.0, 0.3125, 0.5, 0.375, 0.5, 0.375, 1.0, 0.3438, 1.0, 0.3438, 0.5, 0.4062, 0.5, 0.4062, 1.0, 0.375, 1.0, 0.375, 0.5, 0.4375, 0.5, 0.4375, 1.0, 0.4062, 1.0, 0.4062, 0.5, 0.4688, 0.5, 0.4688, 1.0, 0.4375, 1.0, 0.4375, 0.5, 0.5, 0.5, 0.5, 1.0, 0.4688, 1.0, 0.4688, 0.5, 0.5312, 0.5, 0.5312, 1.0, 0.5, 1.0, 0.5, 0.5, 0.5625, 0.5, 0.5625, 1.0, 0.5312, 1.0, 0.5312, 0.5, 0.5938, 0.5, 0.5938, 1.0, 0.5625, 1.0, 0.5625, 0.5, 0.625, 0.5, 0.625, 1.0, 0.5938, 1.0, 0.5938, 0.5, 0.6562, 0.5, 0.6562, 1.0, 0.625, 1.0, 0.625, 0.5, 0.6875, 0.5, 0.6875, 1.0, 0.6562, 1.0, 0.6562, 0.5, 0.7188, 0.5, 0.7188, 1.0, 0.6875, 1.0, 0.6875, 0.5, 0.75, 0.5, 0.75, 1.0, 0.7188, 1.0, 0.7188, 0.5, 0.7812, 0.5, 0.7812, 1.0, 0.75, 1.0, 0.75, 0.5, 0.8125, 0.5, 0.8125, 1.0, 0.7812, 1.0, 0.7812, 0.5, 0.8438, 0.5, 0.8438, 1.0, 0.8125, 1.0, 0.8125, 0.5, 0.875, 0.5, 0.875, 1.0, 0.8438, 1.0, 0.8438, 0.5, 0.9062, 0.5, 0.9062, 1.0, 0.875, 1.0, 0.875, 0.5, 0.9375, 0.5, 0.9375, 1.0, 0.9062, 1.0, 0.9062, 0.5, 0.9688, 0.5, 0.9688, 1.0, 0.9375, 1.0, 0.9375, 0.5])
me_cylinder_007.materials.append(mat_material_002)
me_cylinder_007.materials.append(mat_brick)
me_cylinder_007.materials.append(mat_roof)
me_cylinder_007.materials.append(mat_road)
me_cylinder_007.materials.append(mat_bridge)
me_cylinder_007.materials.append(mat_material_003)
me_cylinder_007.materials.append(mat_material_004)
me_cylinder_007.materials.append(mat_material_005)
me_cylinder_007.materials.append(mat_material_006)
me_cylinder_007.materials.append(mat_material_007)
me_cylinder_007.update()
me_cylinder_008 = bpy.data.meshes.new('Cylinder.008')
me_cylinder_008.from_pydata([(5.0, 26.0, -0.794), (5.195, 25.98, -0.794), (5.0, 26.0, 1.206), (4.805, 25.98, -0.794), (4.617, 25.92, -0.794), (4.805, 25.98, 1.206), (4.617, 25.92, 1.206), (4.444, 25.83, 1.206), (4.293, 25.71, 1.206), (4.444, 25.83, -0.794), (4.293, 25.71, -0.794), (4.169, 25.56, -0.794), (4.076, 25.38, -0.794), (4.169, 25.56, 1.206), (4.076, 25.38, 1.206), (4.019, 25.2, 1.206), (4.0, 25.0, 1.206), (4.019, 25.2, -0.794), (4.0, 25.0, -0.794), (4.019, 24.8, -0.794), (4.076, 24.62, -0.794), (4.019, 24.8, 1.206), (4.076, 24.62, 1.206), (4.169, 24.44, 1.206), (4.293, 24.29, 1.206), (4.169, 24.44, -0.794), (4.293, 24.29, -0.794), (4.444, 24.17, -0.794), (4.617, 24.08, -0.794), (4.444, 24.17, 1.206), (4.617, 24.08, 1.206), (4.805, 24.02, 1.206), (5.0, 24.0, 1.206), (4.805, 24.02, -0.794), (5.0, 24.0, -0.794), (5.195, 24.02, -0.794), (5.383, 24.08, -0.794), (5.195, 24.02, 1.206), (5.383, 24.08, 1.206), (5.556, 24.17, 1.206), (5.707, 24.29, 1.206), (5.556, 24.17, -0.794), (5.707, 24.29, -0.794), (5.831, 24.44, -0.794), (5.924, 24.62, -0.794), (5.831, 24.44, 1.206), (5.924, 24.62, 1.206), (5.981, 24.8, 1.206), (6.0, 25.0, 1.206), (5.981, 24.8, -0.794), (6.0, 25.0, -0.794), (5.981, 25.2, -0.794), (5.924, 25.38, -0.794), (5.981, 25.2, 1.206), (5.924, 25.38, 1.206), (5.831, 25.56, 1.206), (5.707, 25.71, 1.206), (5.831, 25.56, -0.794), (5.707, 25.71, -0.794), (5.556, 25.83, -0.794), (5.383, 25.92, -0.794), (5.556, 25.83, 1.206), (5.383, 25.92, 1.206), (5.195, 25.98, 1.206)], [], [(0, 1, 60, 59, 58, 57, 52, 51, 50, 49, 44, 43, 42, 41, 36, 35, 34, 33, 28, 27, 26, 25, 20, 19, 18, 17, 12, 11, 10, 9, 4, 3), (0, 2, 63, 1), (3, 5, 2, 0), (4, 6, 5, 3), (63, 2, 5, 6, 7, 8, 13, 14, 15, 16, 21, 22, 23, 24, 29, 30, 31, 32, 37, 38, 39, 40, 45, 46, 47, 48, 53, 54, 55, 56, 61, 62), (9, 7, 6, 4), (10, 8, 7, 9), (11, 13, 8, 10), (12, 14, 13, 11), (17, 15, 14, 12), (18, 16, 15, 17), (19, 21, 16, 18), (20, 22, 21, 19), (25, 23, 22, 20), (26, 24, 23, 25), (27, 29, 24, 26), (28, 30, 29, 27), (33, 31, 30, 28), (34, 32, 31, 33), (35, 37, 32, 34), (36, 38, 37, 35), (41, 39, 38, 36), (42, 40, 39, 41), (43, 45, 40, 42), (44, 46, 45, 43), (49, 47, 46, 44), (50, 48, 47, 49), (51, 53, 48, 50), (52, 54, 53, 51), (57, 55, 54, 52), (58, 56, 55, 57), (59, 61, 56, 58), (60, 62, 61, 59), (1, 63, 62, 60)])
me_cylinder_008.polygons.foreach_set('material_index', [8, 8, 8, 8, 8, 8, 8, 8, 8, 8, 8, 8, 8, 8, 8, 8, 8, 8, 8, 8, 8, 8, 8, 8, 8, 8, 8, 8, 8, 8, 8, 8, 8, 8])
_uv = me_cylinder_008.uv_layers.new(name='UVMap')
_uv.uv.foreach_set('vector', [0.75, 0.49, 0.7968, 0.4854, 0.8418, 0.4717, 0.8833, 0.4496, 0.9197, 0.4197, 0.9496, 0.3833, 0.9717, 0.3418, 0.9854, 0.2968, 0.99, 0.25, 0.9854, 0.2032, 0.9717, 0.1582, 0.9496, 0.1167, 0.9197, 0.08029, 0.8833, 0.05045, 0.8418, 0.02827, 0.7968, 0.01461, 0.75, 0.01, 0.7032, 0.01461, 0.6582, 0.02827, 0.6167, 0.05045, 0.5803, 0.08029, 0.5504, 0.1167, 0.5283, 0.1582, 0.5146, 0.2032, 0.51, 0.25, 0.5146, 0.2968, 0.5283, 0.3418, 0.5504, 0.3833, 0.5803, 0.4197, 0.6167, 0.4496, 0.6582, 0.4717, 0.7032, 0.4854, 1.0, 0.5, 1.0, 1.0, 0.9688, 1.0, 0.9688, 0.5, 0.03125, 0.5, 0.03125, 1.0, 0.0, 1.0, 0.0, 0.5, 0.0625, 0.5, 0.0625, 1.0, 0.03125, 1.0, 0.03125, 0.5, 0.2968, 0.4854, 0.25, 0.49, 0.2032, 0.4854, 0.1582, 0.4717, 0.1167, 0.4496, 0.08029, 0.4197, 0.05045, 0.3833, 0.02827, 0.3418, 0.01461, 0.2968, 0.01, 0.25, 0.01461, 0.2032, 0.02827, 0.1582, 0.05045, 0.1167, 0.08029, 0.08029, 0.1167, 0.05045, 0.1582, 0.02827, 0.2032, 0.01461, 0.25, 0.01, 0.2968, 0.01461, 0.3418, 0.02827, 0.3833, 0.05045, 0.4197, 0.08029, 0.4496, 0.1167, 0.4717, 0.1582, 0.4854, 0.2032, 0.49, 0.25, 0.4854, 0.2968, 0.4717, 0.3418, 0.4496, 0.3833, 0.4197, 0.4197, 0.3833, 0.4496, 0.3418, 0.4717, 0.09375, 0.5, 0.09375, 1.0, 0.0625, 1.0, 0.0625, 0.5, 0.125, 0.5, 0.125, 1.0, 0.09375, 1.0, 0.09375, 0.5, 0.1562, 0.5, 0.1562, 1.0, 0.125, 1.0, 0.125, 0.5, 0.1875, 0.5, 0.1875, 1.0, 0.1562, 1.0, 0.1562, 0.5, 0.2188, 0.5, 0.2188, 1.0, 0.1875, 1.0, 0.1875, 0.5, 0.25, 0.5, 0.25, 1.0, 0.2188, 1.0, 0.2188, 0.5, 0.2812, 0.5, 0.2812, 1.0, 0.25, 1.0, 0.25, 0.5, 0.3125, 0.5, 0.3125, 1.0, 0.2812, 1.0, 0.2812, 0.5, 0.3438, 0.5, 0.3438, 1.0, 0.3125, 1.0, 0.3125, 0.5, 0.375, 0.5, 0.375, 1.0, 0.3438, 1.0, 0.3438, 0.5, 0.4062, 0.5, 0.4062, 1.0, 0.375, 1.0, 0.375, 0.5, 0.4375, 0.5, 0.4375, 1.0, 0.4062, 1.0, 0.4062, 0.5, 0.4688, 0.5, 0.4688, 1.0, 0.4375, 1.0, 0.4375, 0.5, 0.5, 0.5, 0.5, 1.0, 0.4688, 1.0, 0.4688, 0.5, 0.5312, 0.5, 0.5312, 1.0, 0.5, 1.0, 0.5, 0.5, 0.5625, 0.5, 0.5625, 1.0, 0.5312, 1.0, 0.5312, 0.5, 0.5938, 0.5, 0.5938, 1.0, 0.5625, 1.0, 0.5625, 0.5, 0.625, 0.5, 0.625, 1.0, 0.5938, 1.0, 0.5938, 0.5, 0.6562, 0.5, 0.6562, 1.0, 0.625, 1.0, 0.625, 0.5, 0.6875, 0.5, 0.6875, 1.0, 0.6562, 1.0, 0.6562, 0.5, 0.7188, 0.5, 0.7188, 1.0, 0.6875, 1.0, 0.6875, 0.5, 0.75, 0.5, 0.75, 1.0, 0.7188, 1.0, 0.7188, 0.5, 0.7812, 0.5, 0.7812, 1.0, 0.75, 1.0, 0.75, 0.5, 0.8125, 0.5, 0.8125, 1.0, 0.7812, 1.0, 0.7812, 0.5, 0.8438, 0.5, 0.8438, 1.0, 0.8125, 1.0, 0.8125, 0.5, 0.875, 0.5, 0.875, 1.0, 0.8438, 1.0, 0.8438, 0.5, 0.9062, 0.5, 0.9062, 1.0, 0.875, 1.0, 0.875, 0.5, 0.9375, 0.5, 0.9375, 1.0, 0.9062, 1.0, 0.9062, 0.5, 0.9688, 0.5, 0.9688, 1.0, 0.9375, 1.0, 0.9375, 0.5])
me_cylinder_008.materials.append(mat_material_002)
me_cylinder_008.materials.append(mat_brick)
me_cylinder_008.materials.append(mat_roof)
me_cylinder_008.materials.append(mat_road)
me_cylinder_008.materials.append(mat_bridge)
me_cylinder_008.materials.append(mat_material_003)
me_cylinder_008.materials.append(mat_material_004)
me_cylinder_008.materials.append(mat_material_005)
me_cylinder_008.materials.append(mat_material_006)
me_cylinder_008.materials.append(mat_material_007)
me_cylinder_008.update()
me_cylinder_009 = bpy.data.meshes.new('Cylinder.009')
me_cylinder_009.from_pydata([(5.0, 16.0, -0.794), (5.195, 15.98, -0.794), (5.0, 16.0, 1.206), (4.805, 15.98, -0.794), (4.617, 15.92, -0.794), (4.805, 15.98, 1.206), (4.617, 15.92, 1.206), (4.444, 15.83, 1.206), (4.293, 15.71, 1.206), (4.444, 15.83, -0.794), (4.293, 15.71, -0.794), (4.169, 15.56, -0.794), (4.076, 15.38, -0.794), (4.169, 15.56, 1.206), (4.076, 15.38, 1.206), (4.019, 15.2, 1.206), (4.0, 15.0, 1.206), (4.019, 15.2, -0.794), (4.0, 15.0, -0.794), (4.019, 14.8, -0.794), (4.076, 14.62, -0.794), (4.019, 14.8, 1.206), (4.076, 14.62, 1.206), (4.169, 14.44, 1.206), (4.293, 14.29, 1.206), (4.169, 14.44, -0.794), (4.293, 14.29, -0.794), (4.444, 14.17, -0.794), (4.617, 14.08, -0.794), (4.444, 14.17, 1.206), (4.617, 14.08, 1.206), (4.805, 14.02, 1.206), (5.0, 14.0, 1.206), (4.805, 14.02, -0.794), (5.0, 14.0, -0.794), (5.195, 14.02, -0.794), (5.383, 14.08, -0.794), (5.195, 14.02, 1.206), (5.383, 14.08, 1.206), (5.556, 14.17, 1.206), (5.707, 14.29, 1.206), (5.556, 14.17, -0.794), (5.707, 14.29, -0.794), (5.831, 14.44, -0.794), (5.924, 14.62, -0.794), (5.831, 14.44, 1.206), (5.924, 14.62, 1.206), (5.981, 14.8, 1.206), (6.0, 15.0, 1.206), (5.981, 14.8, -0.794), (6.0, 15.0, -0.794), (5.981, 15.2, -0.794), (5.924, 15.38, -0.794), (5.981, 15.2, 1.206), (5.924, 15.38, 1.206), (5.831, 15.56, 1.206), (5.707, 15.71, 1.206), (5.831, 15.56, -0.794), (5.707, 15.71, -0.794), (5.556, 15.83, -0.794), (5.383, 15.92, -0.794), (5.556, 15.83, 1.206), (5.383, 15.92, 1.206), (5.195, 15.98, 1.206)], [], [(0, 1, 60, 59, 58, 57, 52, 51, 50, 49, 44, 43, 42, 41, 36, 35, 34, 33, 28, 27, 26, 25, 20, 19, 18, 17, 12, 11, 10, 9, 4, 3), (0, 2, 63, 1), (3, 5, 2, 0), (4, 6, 5, 3), (63, 2, 5, 6, 7, 8, 13, 14, 15, 16, 21, 22, 23, 24, 29, 30, 31, 32, 37, 38, 39, 40, 45, 46, 47, 48, 53, 54, 55, 56, 61, 62), (9, 7, 6, 4), (10, 8, 7, 9), (11, 13, 8, 10), (12, 14, 13, 11), (17, 15, 14, 12), (18, 16, 15, 17), (19, 21, 16, 18), (20, 22, 21, 19), (25, 23, 22, 20), (26, 24, 23, 25), (27, 29, 24, 26), (28, 30, 29, 27), (33, 31, 30, 28), (34, 32, 31, 33), (35, 37, 32, 34), (36, 38, 37, 35), (41, 39, 38, 36), (42, 40, 39, 41), (43, 45, 40, 42), (44, 46, 45, 43), (49, 47, 46, 44), (50, 48, 47, 49), (51, 53, 48, 50), (52, 54, 53, 51), (57, 55, 54, 52), (58, 56, 55, 57), (59, 61, 56, 58), (60, 62, 61, 59), (1, 63, 62, 60)])
me_cylinder_009.polygons.foreach_set('material_index', [9, 9, 9, 9, 9, 9, 9, 9, 9, 9, 9, 9, 9, 9, 9, 9, 9, 9, 9, 9, 9, 9, 9, 9, 9, 9, 9, 9, 9, 9, 9, 9, 9, 9])
_uv = me_cylinder_009.uv_layers.new(name='UVMap')
_uv.uv.foreach_set('vector', [0.75, 0.49, 0.7968, 0.4854, 0.8418, 0.4717, 0.8833, 0.4496, 0.9197, 0.4197, 0.9496, 0.3833, 0.9717, 0.3418, 0.9854, 0.2968, 0.99, 0.25, 0.9854, 0.2032, 0.9717, 0.1582, 0.9496, 0.1167, 0.9197, 0.08029, 0.8833, 0.05045, 0.8418, 0.02827, 0.7968, 0.01461, 0.75, 0.01, 0.7032, 0.01461, 0.6582, 0.02827, 0.6167, 0.05045, 0.5803, 0.08029, 0.5504, 0.1167, 0.5283, 0.1582, 0.5146, 0.2032, 0.51, 0.25, 0.5146, 0.2968, 0.5283, 0.3418, 0.5504, 0.3833, 0.5803, 0.4197, 0.6167, 0.4496, 0.6582, 0.4717, 0.7032, 0.4854, 1.0, 0.5, 1.0, 1.0, 0.9688, 1.0, 0.9688, 0.5, 0.03125, 0.5, 0.03125, 1.0, 0.0, 1.0, 0.0, 0.5, 0.0625, 0.5, 0.0625, 1.0, 0.03125, 1.0, 0.03125, 0.5, 0.2968, 0.4854, 0.25, 0.49, 0.2032, 0.4854, 0.1582, 0.4717, 0.1167, 0.4496, 0.08029, 0.4197, 0.05045, 0.3833, 0.02827, 0.3418, 0.01461, 0.2968, 0.01, 0.25, 0.01461, 0.2032, 0.02827, 0.1582, 0.05045, 0.1167, 0.08029, 0.08029, 0.1167, 0.05045, 0.1582, 0.02827, 0.2032, 0.01461, 0.25, 0.01, 0.2968, 0.01461, 0.3418, 0.02827, 0.3833, 0.05045, 0.4197, 0.08029, 0.4496, 0.1167, 0.4717, 0.1582, 0.4854, 0.2032, 0.49, 0.25, 0.4854, 0.2968, 0.4717, 0.3418, 0.4496, 0.3833, 0.4197, 0.4197, 0.3833, 0.4496, 0.3418, 0.4717, 0.09375, 0.5, 0.09375, 1.0, 0.0625, 1.0, 0.0625, 0.5, 0.125, 0.5, 0.125, 1.0, 0.09375, 1.0, 0.09375, 0.5, 0.1562, 0.5, 0.1562, 1.0, 0.125, 1.0, 0.125, 0.5, 0.1875, 0.5, 0.1875, 1.0, 0.1562, 1.0, 0.1562, 0.5, 0.2188, 0.5, 0.2188, 1.0, 0.1875, 1.0, 0.1875, 0.5, 0.25, 0.5, 0.25, 1.0, 0.2188, 1.0, 0.2188, 0.5, 0.2812, 0.5, 0.2812, 1.0, 0.25, 1.0, 0.25, 0.5, 0.3125, 0.5, 0.3125, 1.0, 0.2812, 1.0, 0.2812, 0.5, 0.3438, 0.5, 0.3438, 1.0, 0.3125, 1.0, 0.3125, 0.5, 0.375, 0.5, 0.375, 1.0, 0.3438, 1.0, 0.3438, 0.5, 0.4062, 0.5, 0.4062, 1.0, 0.375, 1.0, 0.375, 0.5, 0.4375, 0.5, 0.4375, 1.0, 0.4062, 1.0, 0.4062, 0.5, 0.4688, 0.5, 0.4688, 1.0, 0.4375, 1.0, 0.4375, 0.5, 0.5, 0.5, 0.5, 1.0, 0.4688, 1.0, 0.4688, 0.5, 0.5312, 0.5, 0.5312, 1.0, 0.5, 1.0, 0.5, 0.5, 0.5625, 0.5, 0.5625, 1.0, 0.5312, 1.0, 0.5312, 0.5, 0.5938, 0.5, 0.5938, 1.0, 0.5625, 1.0, 0.5625, 0.5, 0.625, 0.5, 0.625, 1.0, 0.5938, 1.0, 0.5938, 0.5, 0.6562, 0.5, 0.6562, 1.0, 0.625, 1.0, 0.625, 0.5, 0.6875, 0.5, 0.6875, 1.0, 0.6562, 1.0, 0.6562, 0.5, 0.7188, 0.5, 0.7188, 1.0, 0.6875, 1.0, 0.6875, 0.5, 0.75, 0.5, 0.75, 1.0, 0.7188, 1.0, 0.7188, 0.5, 0.7812, 0.5, 0.7812, 1.0, 0.75, 1.0, 0.75, 0.5, 0.8125, 0.5, 0.8125, 1.0, 0.7812, 1.0, 0.7812, 0.5, 0.8438, 0.5, 0.8438, 1.0, 0.8125, 1.0, 0.8125, 0.5, 0.875, 0.5, 0.875, 1.0, 0.8438, 1.0, 0.8438, 0.5, 0.9062, 0.5, 0.9062, 1.0, 0.875, 1.0, 0.875, 0.5, 0.9375, 0.5, 0.9375, 1.0, 0.9062, 1.0, 0.9062, 0.5, 0.9688, 0.5, 0.9688, 1.0, 0.9375, 1.0, 0.9375, 0.5])
me_cylinder_009.materials.append(mat_material_002)
me_cylinder_009.materials.append(mat_brick)
me_cylinder_009.materials.append(mat_roof)
me_cylinder_009.materials.append(mat_road)
me_cylinder_009.materials.append(mat_bridge)
me_cylinder_009.materials.append(mat_material_003)
me_cylinder_009.materials.append(mat_material_004)
me_cylinder_009.materials.append(mat_material_005)
me_cylinder_009.materials.append(mat_material_006)
me_cylinder_009.materials.append(mat_material_007)
me_cylinder_009.update()

# ---- objects
ob_fishingpost = bpy.data.objects.new('Fishingpost', me_cylinder)
ob_fishingpost_001 = bpy.data.objects.new('Fishingpost.001', me_cylinder_001)
ob_fishingpost_002 = bpy.data.objects.new('Fishingpost.002', me_cylinder_002)
ob_fishingpost_003 = bpy.data.objects.new('Fishingpost.003', me_cylinder_003)
ob_fishingpost_004 = bpy.data.objects.new('Fishingpost.004', me_cylinder_004)
ob_fishingpost_005 = bpy.data.objects.new('Fishingpost.005', me_cylinder_005)
ob_fishingpost_006 = bpy.data.objects.new('Fishingpost.006', me_cylinder_006)
ob_fishingpost_007 = bpy.data.objects.new('Fishingpost.007', me_cylinder_007)
ob_fishingpost_008 = bpy.data.objects.new('Fishingpost.008', me_cylinder_008)
ob_road = bpy.data.objects.new('road', me_cylinder_009)

# ---- transforms, parenting, visibility, modifiers, constraints
ob_fishingpost.location = (-2.98e-08, 1.192e-07, 0.0)
ob_fishingpost.rotation_euler = (0.0, 0.0, -1.571)
ob_fishingpost.scale = (0.1, 0.1, 0.5)
ob_fishingpost_001.location = (-2.98e-08, 1.192e-07, 0.0)
ob_fishingpost_001.rotation_euler = (0.0, 0.0, -1.571)
ob_fishingpost_001.scale = (0.1, 0.1, 0.5)
ob_fishingpost_002.location = (-2.98e-08, 1.192e-07, 0.0)
ob_fishingpost_002.rotation_euler = (0.0, 0.0, -1.571)
ob_fishingpost_002.scale = (0.1, 0.1, 0.5)
ob_fishingpost_003.location = (-2.98e-08, 1.192e-07, 0.0)
ob_fishingpost_003.rotation_euler = (0.0, 0.0, -1.571)
ob_fishingpost_003.scale = (0.1, 0.1, 0.5)
ob_fishingpost_004.location = (-2.98e-08, 1.192e-07, 0.0)
ob_fishingpost_004.rotation_euler = (0.0, 0.0, -1.571)
ob_fishingpost_004.scale = (0.1, 0.1, 0.5)
ob_fishingpost_005.location = (-2.98e-08, 1.192e-07, 0.0)
ob_fishingpost_005.rotation_euler = (0.0, 0.0, -1.571)
ob_fishingpost_005.scale = (0.1, 0.1, 0.5)
ob_fishingpost_006.location = (-2.98e-08, 1.192e-07, 0.0)
ob_fishingpost_006.rotation_euler = (0.0, 0.0, -1.571)
ob_fishingpost_006.scale = (0.1, 0.1, 0.5)
ob_fishingpost_007.location = (-2.98e-08, 1.192e-07, 0.0)
ob_fishingpost_007.rotation_euler = (0.0, 0.0, -1.571)
ob_fishingpost_007.scale = (0.1, 0.1, 0.5)
ob_fishingpost_008.location = (-2.98e-08, 1.192e-07, 0.0)
ob_fishingpost_008.rotation_euler = (0.0, 0.0, -1.571)
ob_fishingpost_008.scale = (0.1, 0.1, 0.5)
ob_road.location = (-2.98e-08, 1.192e-07, 0.0)
ob_road.rotation_euler = (0.0, 0.0, -1.571)
ob_road.scale = (0.1, 0.1, 0.5)

# ---- collection membership
col_building.objects.link(ob_fishingpost)
col_building.objects.link(ob_fishingpost_001)
col_building.objects.link(ob_fishingpost_002)
col_building.objects.link(ob_fishingpost_003)
col_building.objects.link(ob_fishingpost_004)
col_building.objects.link(ob_fishingpost_005)
col_building.objects.link(ob_fishingpost_006)
col_building.objects.link(ob_fishingpost_007)
col_building.objects.link(ob_fishingpost_008)
col_building.objects.link(ob_road)

# ---- scene / render settings (as saved in the file)
scene.frame_start = 1; scene.frame_end = 250; scene.frame_set(0)
scene.render.engine = 'BLENDER_EEVEE_NEXT'
scene.cycles.sampling_pattern = 'TABULATED_SOBOL'
bpy.context.view_layer.update()

# ---- added for rendering (the .blend has no active camera and no usable light): camera, sun
cam_auto = bpy.data.cameras.new('AutoCamera')
cam_auto.lens = 50.0
cam_auto.sensor_width = 36.0
cam_auto.clip_end = 1000.0
ob_auto_camera = bpy.data.objects.new('AutoCamera', cam_auto)
scene.collection.objects.link(ob_auto_camera)
ob_auto_camera.location = (6.89942, -6.60934, 5.47188)
ob_auto_camera.rotation_euler = (1.09748, -7.21219e-08, 0.694738)
scene.camera = ob_auto_camera
light_auto_sun = bpy.data.lights.new('AutoSun', 'SUN')
light_auto_sun.energy = 3.0
light_auto_sun.angle = 0.0523599
ob_auto_sun = bpy.data.objects.new('AutoSun', light_auto_sun)
scene.collection.objects.link(ob_auto_sun)
ob_auto_sun.rotation_euler = (0.872665, 0.174533, 0.523599)
bpy.context.view_layer.update()
